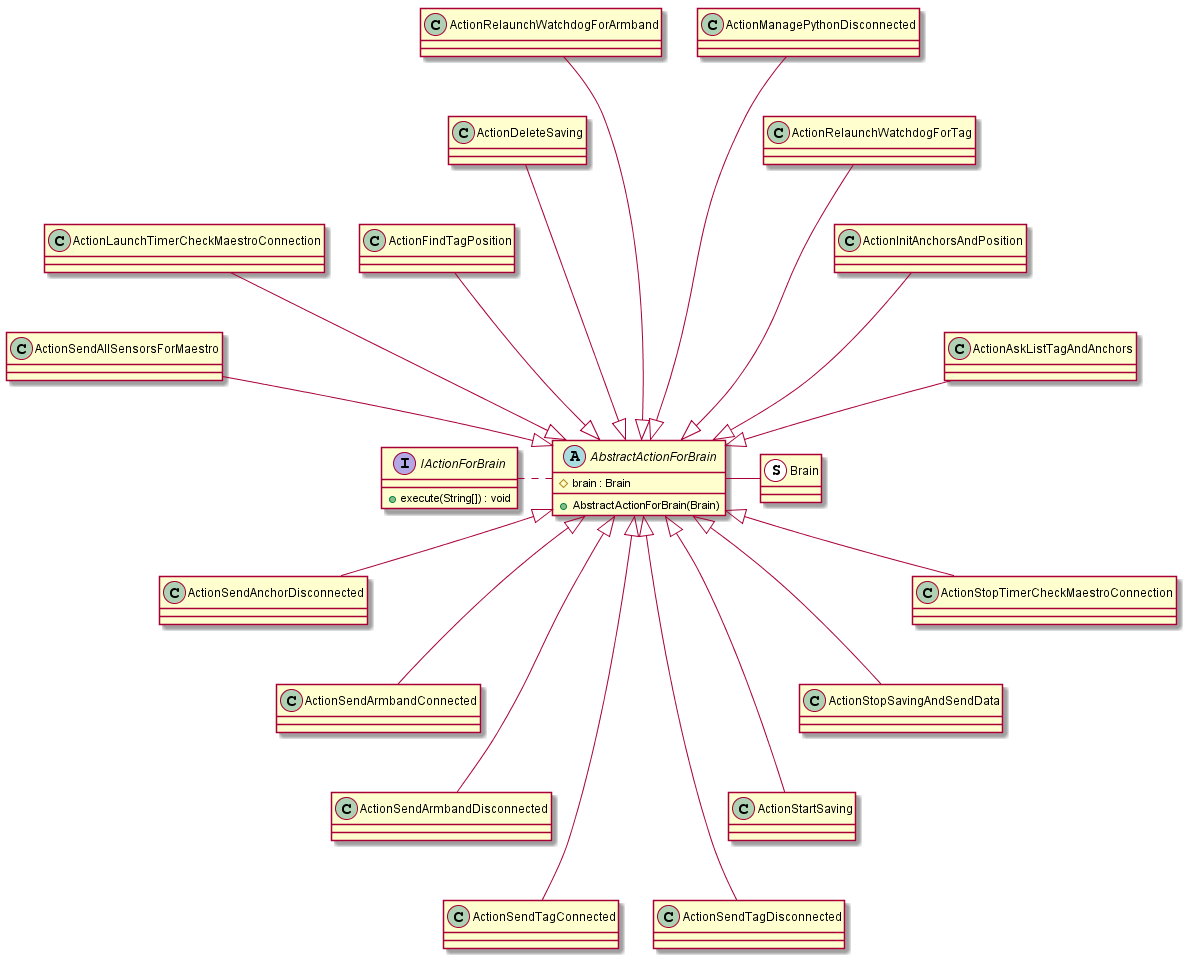

The diagram above was rendered by PlantUML. Its source (embedded in the PNG):
@startuml

class Brain <<S, Singleton>> {
	
}

abstract AbstractActionForBrain{
	+ AbstractActionForBrain(Brain)
	# brain : Brain
}

interface IActionForBrain {
	+ execute(String[]) : void
}

Brain -left- AbstractActionForBrain

AbstractActionForBrain .left. IActionForBrain

AbstractActionForBrain <|-up- ActionAskListTagAndAnchors
AbstractActionForBrain <|--up- ActionInitAnchorsAndPosition
AbstractActionForBrain <|---up- ActionRelaunchWatchdogForTag
AbstractActionForBrain <|----up- ActionManagePythonDisconnected
AbstractActionForBrain <|----up- ActionRelaunchWatchdogForArmband
AbstractActionForBrain <|---up- ActionDeleteSaving
AbstractActionForBrain <|--up- ActionFindTagPosition
AbstractActionForBrain <|--up- ActionLaunchTimerCheckMaestroConnection
AbstractActionForBrain <|-up- ActionSendAllSensorsForMaestro
AbstractActionForBrain <|-down- ActionSendAnchorDisconnected
AbstractActionForBrain <|--down- ActionSendArmbandConnected
AbstractActionForBrain <|---down- ActionSendArmbandDisconnected
AbstractActionForBrain <|----down- ActionSendTagConnected
AbstractActionForBrain <|----down- ActionSendTagDisconnected
AbstractActionForBrain <|---down- ActionStartSaving
AbstractActionForBrain <|--down- ActionStopSavingAndSendData
AbstractActionForBrain <|-down- ActionStopTimerCheckMaestroConnection

@enduml